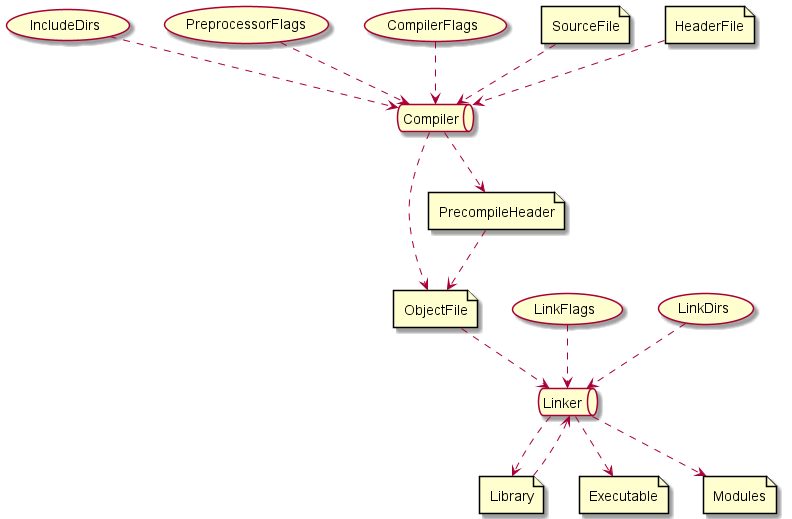

The diagram above was rendered by PlantUML. Its source (embedded in the PNG):
@startuml


usecase IncludeDirs
usecase PreprocessorFlags
usecase CompilerFlags

usecase LinkFlags
usecase LinkDirs

file SourceFile
file HeaderFile
file ObjectFile
file PrecompileHeader
file Executable
file Library
file Modules

queue Compiler
queue Linker

HeaderFile ..> Compiler 
IncludeDirs ..> Compiler
PreprocessorFlags ..> Compiler
CompilerFlags ..> Compiler
SourceFile ..> Compiler

Compiler ..> ObjectFile
Compiler ..> PrecompileHeader

PrecompileHeader ..> ObjectFile

LinkFlags ..> Linker
LinkDirs ..> Linker
ObjectFile ..> Linker
Library ..> Linker

Linker ..> Executable
Linker ..> Library
Linker ..> Modules

@enduml